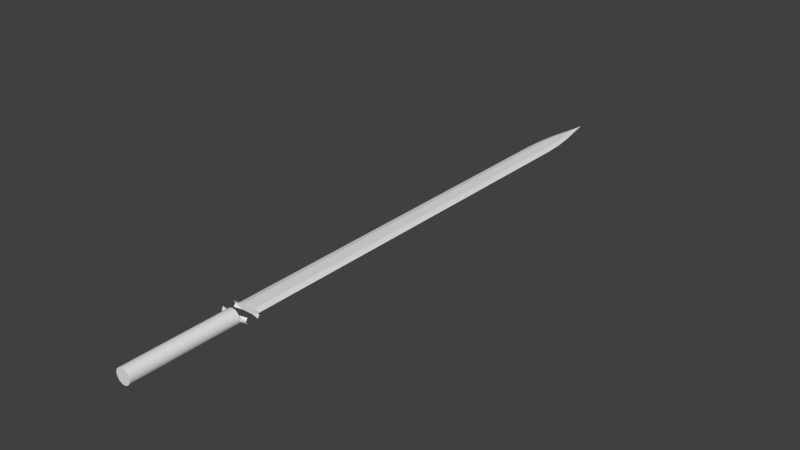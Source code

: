 # Source: longblade.blend  (saved by Blender 2.73.0; exported with 4.5.12 LTS)
import bpy
from mathutils import Matrix  # noqa: F401  (used for matrix-valued properties, if any)

bpy.ops.wm.read_factory_settings(use_empty=True)
scene = bpy.context.scene
scene.name = 'Scene'

# ---- collections
col_collection_1 = bpy.data.collections.new('Collection 1'); scene.collection.children.link(col_collection_1)

# ---- world
world_world = bpy.data.worlds.new('World'); scene.world = world_world
world_world.color = (0.05088, 0.05088, 0.05088)
world_world.use_sun_shadow = False
world_world.sun_shadow_jitter_overblur = 0.0
world_world.cycles.sampling_method = 'MANUAL'
world_world.cycles.sample_map_resolution = 256

# ---- meshes
me_cylinder = bpy.data.meshes.new('Cylinder')
me_cylinder.from_pydata([(-6.904e-06, 0.8349, -2.134), (-6.904e-06, 0.8349, -0.5413), (0.08183, 0.8309, -2.134), (0.08183, 0.8309, -0.5413), (0.1629, 0.8189, -2.134), (0.2424, 0.799, -2.134), (0.2424, 0.799, -0.5413), (0.3195, 0.7714, -2.134), (0.3195, 0.7714, -0.5413), (0.3936, 0.7363, -2.134), (0.4638, 0.6942, -2.134), (0.5297, 0.6454, -2.134), (0.5297, 0.6454, -0.5413), (0.5904, 0.5904, -2.134), (0.6454, 0.5297, -2.134), (0.6454, 0.5297, -0.5413), (0.6942, 0.4639, -2.134), (0.6942, 0.4639, -0.5413), (0.7363, 0.3936, -2.134), (0.7714, 0.3195, -2.134), (0.799, 0.2424, -2.134), (0.799, 0.2424, -0.5413), (0.8189, 0.1629, -2.134), (0.8189, 0.1629, -0.5413), (0.8309, 0.08184, -2.134), (0.8309, 0.08184, -0.5413), (0.8349, -6.854e-07, -2.134), (0.8349, -7.286e-07, -0.5413), (0.8309, -0.08184, -2.134), (0.8309, -0.08184, -0.5413), (0.8189, -0.1629, -2.134), (0.799, -0.2424, -2.134), (0.799, -0.2424, -0.5413), (0.7714, -0.3195, -2.134), (0.7363, -0.3936, -2.134), (0.6942, -0.4639, -2.134), (0.6454, -0.5297, -2.134), (0.5904, -0.5904, -2.134), (0.5904, -0.5904, -0.5413), (0.5297, -0.6454, -2.134), (0.5297, -0.6454, -0.5413), (0.4638, -0.6942, -2.134), (0.3936, -0.7363, -2.134), (0.3195, -0.7714, -2.134), (0.3195, -0.7714, -0.5413), (0.2424, -0.799, -2.134), (0.2424, -0.799, -0.5413), (0.1629, -0.8189, -2.134), (0.1629, -0.8189, -0.5413), (0.08183, -0.8309, -2.134), (-7.564e-06, -0.8349, -2.134), (-7.564e-06, -0.8349, -0.5413), (-0.08184, -0.8309, -2.134), (-0.1629, -0.8189, -2.134), (-0.2424, -0.799, -2.134), (-0.3195, -0.7714, -2.134), (-0.3195, -0.7714, -0.5413), (-0.3936, -0.7363, -2.134), (-0.3936, -0.7363, -0.5413), (-0.4639, -0.6942, -2.134), (-0.4639, -0.6942, -0.5413), (-0.5297, -0.6454, -2.134), (-0.5297, -0.6454, -0.5413), (-0.5904, -0.5904, -2.134), (-0.6454, -0.5297, -2.134), (-0.6942, -0.4639, -2.134), (-0.7363, -0.3936, -2.134), (-0.7363, -0.3936, -0.5413), (-0.7714, -0.3195, -2.134), (-0.799, -0.2424, -2.134), (-0.799, -0.2424, -0.5413), (-0.8189, -0.1629, -2.134), (-0.8189, -0.1629, -0.5413), (-0.8309, -0.08184, -2.134), (-0.8349, -9.375e-07, -2.134), (-0.8349, -9.807e-07, -0.5413), (-0.8309, 0.08184, -2.134), (-0.8309, 0.08184, -0.5413), (-0.8189, 0.1629, -2.134), (-0.8189, 0.1629, -0.5413), (-0.799, 0.2424, -2.134), (-0.7714, 0.3195, -2.134), (-0.7714, 0.3195, -0.5413), (-0.7363, 0.3936, -2.134), (-0.6942, 0.4639, -2.134), (-0.6454, 0.5297, -2.134), (-0.6454, 0.5297, -0.5413), (-0.5904, 0.5904, -2.134), (-0.5904, 0.5904, -0.5413), (-0.5297, 0.6454, -2.134), (-0.4639, 0.6942, -2.134), (-0.3936, 0.7363, -2.134), (-0.3936, 0.7363, -0.5413), (-0.3195, 0.7714, -2.134), (-0.3195, 0.7714, -0.5413), (-0.2424, 0.799, -2.134), (-0.2424, 0.799, -0.5413), (-0.1629, 0.8189, -2.134), (-0.08185, 0.8309, -2.134), (-1.32, -1.424e-08, -0.3184), (1.319, -1.424e-08, -0.3184), (-1.32, 3.501e-06, 5.923), (1.319, 3.501e-06, 5.923), (-7.059e-06, 4.196e-06, 7.157), (0.8898, 3.848e-06, 6.54), (-0.8899, 3.848e-06, 6.54), (-0.4229, 4.022e-06, 6.848), (0.4231, 4.022e-06, 6.848), (1.192, 3.675e-06, 6.231), (-1.192, 3.675e-06, 6.231), (-0.7008, -0.1616, -0.3184), (0.7008, -0.1616, -0.3184), (-0.6597, -0.1616, 6.197), (0.6598, -0.1616, 6.197), (1.589e-05, -0.1616, 6.814), (0.4449, -0.1616, 6.506), (-0.4449, -0.1616, 6.506), (-0.2114, -0.1616, 6.66), (0.2116, -0.1616, 6.66), (0.5961, -0.1616, 6.351), (-0.5959, -0.1616, 6.351), (-0.701, 0.1616, -0.3184), (0.7011, 0.1616, -0.3184), (-0.6597, 0.1616, 6.197), (0.6598, 0.1616, 6.197), (1.589e-05, 0.1616, 6.814), (0.4449, 0.1616, 6.506), (-0.4449, 0.1616, 6.506), (-0.2114, 0.1616, 6.66), (0.2116, 0.1616, 6.66), (0.5961, 0.1616, 6.351), (-0.5959, 0.1616, 6.351), (0.1629, 0.8189, -0.5413), (0.3936, 0.7363, -0.5413), (0.4638, 0.6942, -0.5413), (0.5904, 0.5904, -0.5413), (0.7363, 0.3936, -0.5413), (0.7714, 0.3195, -0.5413), (0.8189, -0.1629, -0.5413), (0.7714, -0.3195, -0.5413), (0.7363, -0.3936, -0.5413), (0.6942, -0.4639, -0.5413), (0.6454, -0.5297, -0.5413), (0.4638, -0.6942, -0.5413), (0.3936, -0.7363, -0.5413), (0.08183, -0.8309, -0.5413), (-0.08184, -0.8309, -0.5413), (-0.1629, -0.8189, -0.5413), (-0.2424, -0.799, -0.5413), (-0.5904, -0.5904, -0.5413), (-0.6454, -0.5297, -0.5413), (-0.6942, -0.4639, -0.5413), (-0.7714, -0.3195, -0.5413), (-0.8309, -0.08184, -0.5413), (-0.799, 0.2424, -0.5413), (-0.7363, 0.3936, -0.5413), (-0.6942, 0.4639, -0.5413), (-0.5297, 0.6454, -0.5413), (-0.4639, 0.6942, -0.5413), (-0.1629, 0.8189, -0.5413), (-0.08185, 0.8309, -0.5413), (-1.55, -1.424e-08, -0.3184), (1.55, -1.424e-08, -0.3184), (-1.55, -0.3328, -0.3452), (1.55, -0.3328, -0.3452), (1.55, 0.3328, -0.3452), (-1.55, 0.3328, -0.3452), (0.6657, 0.3328, -0.3184), (-0.6657, -0.3328, -0.3184), (0.6657, -0.3328, -0.3184), (-0.6657, 0.3328, -0.3184), (-1.55, -3.451e-07, -0.5336), (1.55, -3.451e-07, -0.5336), (-1.55, 0.3328, -0.5069), (1.55, 0.3328, -0.5069), (1.55, -0.3328, -0.5069), (-1.55, -0.3328, -0.5069), (0.6657, -0.3328, -0.5336), (-0.6657, 0.3328, -0.5336), (0.6657, 0.3328, -0.5336), (-0.6657, -0.3328, -0.5336)], [], [(0, 1, 3, 2), (5, 6, 8, 7), (14, 15, 17, 16), (20, 21, 23, 22), (22, 23, 25, 24), (24, 25, 27, 26), (26, 27, 29, 28), (37, 38, 40, 39), (43, 44, 46, 45), (45, 46, 48, 47), (55, 56, 58, 57), (57, 58, 60, 59), (59, 60, 62, 61), (69, 70, 72, 71), (74, 75, 77, 76), (76, 77, 79, 78), (85, 86, 88, 87), (91, 92, 94, 93), (93, 94, 96, 95), (0, 2, 4, 5, 7, 9, 10, 11, 13, 14, 16, 18, 19, 20, 22, 24, 26, 28, 30, 31, 33, 34, 35, 36, 37, 39, 41, 42, 43, 45, 47, 49, 50, 52, 53, 54, 55, 57, 59, 61, 63, 64, 65, 66, 68, 69, 71, 73, 74, 76, 78, 80, 81, 83, 84, 85, 87, 89, 90, 91, 93, 95, 97, 98), (109, 120, 116, 105), (108, 119, 113, 102), (107, 118, 115, 104), (106, 117, 114, 103), (105, 116, 117, 106), (104, 115, 119, 108), (103, 114, 118, 107), (101, 112, 120, 109), (102, 113, 111, 100), (99, 110, 112, 101), (105, 127, 131, 109), (102, 124, 130, 108), (104, 126, 129, 107), (103, 125, 128, 106), (106, 128, 127, 105), (108, 130, 126, 104), (107, 129, 125, 103), (109, 131, 123, 101), (100, 122, 124, 102), (101, 123, 121, 99), (112, 110, 111, 113, 119, 115, 118, 114, 117, 116, 120), (123, 131, 127, 128, 125, 129, 126, 130, 124, 122, 121), (2, 3, 132, 4), (4, 132, 6, 5), (7, 8, 133, 9), (9, 133, 134, 10), (10, 134, 12, 11), (11, 12, 135, 13), (13, 135, 15, 14), (16, 17, 136, 18), (18, 136, 137, 19), (19, 137, 21, 20), (28, 29, 138, 30), (30, 138, 32, 31), (31, 32, 139, 33), (33, 139, 140, 34), (34, 140, 141, 35), (35, 141, 142, 36), (36, 142, 38, 37), (39, 40, 143, 41), (41, 143, 144, 42), (42, 144, 44, 43), (47, 48, 145, 49), (49, 145, 51, 50), (50, 51, 146, 52), (52, 146, 147, 53), (53, 147, 148, 54), (54, 148, 56, 55), (61, 62, 149, 63), (63, 149, 150, 64), (64, 150, 151, 65), (65, 151, 67, 66), (66, 67, 152, 68), (68, 152, 70, 69), (71, 72, 153, 73), (73, 153, 75, 74), (78, 79, 154, 80), (80, 154, 82, 81), (81, 82, 155, 83), (83, 155, 156, 84), (84, 156, 86, 85), (87, 88, 157, 89), (89, 157, 158, 90), (90, 158, 92, 91), (95, 96, 159, 97), (98, 160, 1, 0), (97, 159, 160, 98), (167, 170, 161, 168, 169, 162), (166, 161, 170), (161, 163, 168), (164, 162, 169), (162, 165, 167), (177, 180, 171, 178, 179, 172), (176, 171, 180), (171, 173, 178), (174, 172, 179), (172, 175, 177)])
me_cylinder.use_remesh_preserve_volume = False
me_cylinder.use_remesh_preserve_attributes = False
me_cylinder.use_mirror_vertex_groups = False
me_cylinder.update()

# ---- objects
ob_cylinder = bpy.data.objects.new('Cylinder', me_cylinder)

# ---- transforms, parenting, visibility, modifiers, constraints
ob_cylinder.location = (0.0, 0.0, 0.0)
ob_cylinder.rotation_euler = (-1.571, -0.0, 0.0)
ob_cylinder.scale = (0.1502, 0.1502, 1.121)
ob_cylinder.lineart.crease_threshold = 0.0

# ---- collection membership
col_collection_1.objects.link(ob_cylinder)

# ---- scene / render settings (as saved in the file)
scene.frame_start = 1; scene.frame_end = 250; scene.frame_set(1)
scene.render.engine = 'BLENDER_EEVEE_NEXT'
scene.render.resolution_percentage = 50
scene.render.dither_intensity = 0.0
scene.cycles.use_denoising = False
scene.cycles.samples = 10
scene.cycles.sampling_pattern = 'TABULATED_SOBOL'
scene.cycles.light_sampling_threshold = 0.0
scene.cycles.use_adaptive_sampling = False
scene.cycles.use_light_tree = False
scene.cycles.blur_glossy = 0.0
scene.cycles.pixel_filter_type = 'GAUSSIAN'
scene.cycles.sample_clamp_indirect = 0.0
scene.view_settings.view_transform = 'Standard'
bpy.context.view_layer.update()

# ---- added for rendering (the .blend has no active camera and no usable light): camera, sun
cam_auto = bpy.data.cameras.new('AutoCamera')
cam_auto.lens = 50.0
cam_auto.sensor_width = 36.0
cam_auto.clip_end = 1000.0
ob_auto_camera = bpy.data.objects.new('AutoCamera', cam_auto)
scene.collection.objects.link(ob_auto_camera)
ob_auto_camera.location = (9.64623, -8.76125, 7.71699)
ob_auto_camera.rotation_euler = (1.09748, -7.21219e-08, 0.694738)
scene.camera = ob_auto_camera
light_auto_sun = bpy.data.lights.new('AutoSun', 'SUN')
light_auto_sun.energy = 3.0
light_auto_sun.angle = 0.0523599
ob_auto_sun = bpy.data.objects.new('AutoSun', light_auto_sun)
scene.collection.objects.link(ob_auto_sun)
ob_auto_sun.rotation_euler = (0.872665, 0.174533, 0.523599)
bpy.context.view_layer.update()

